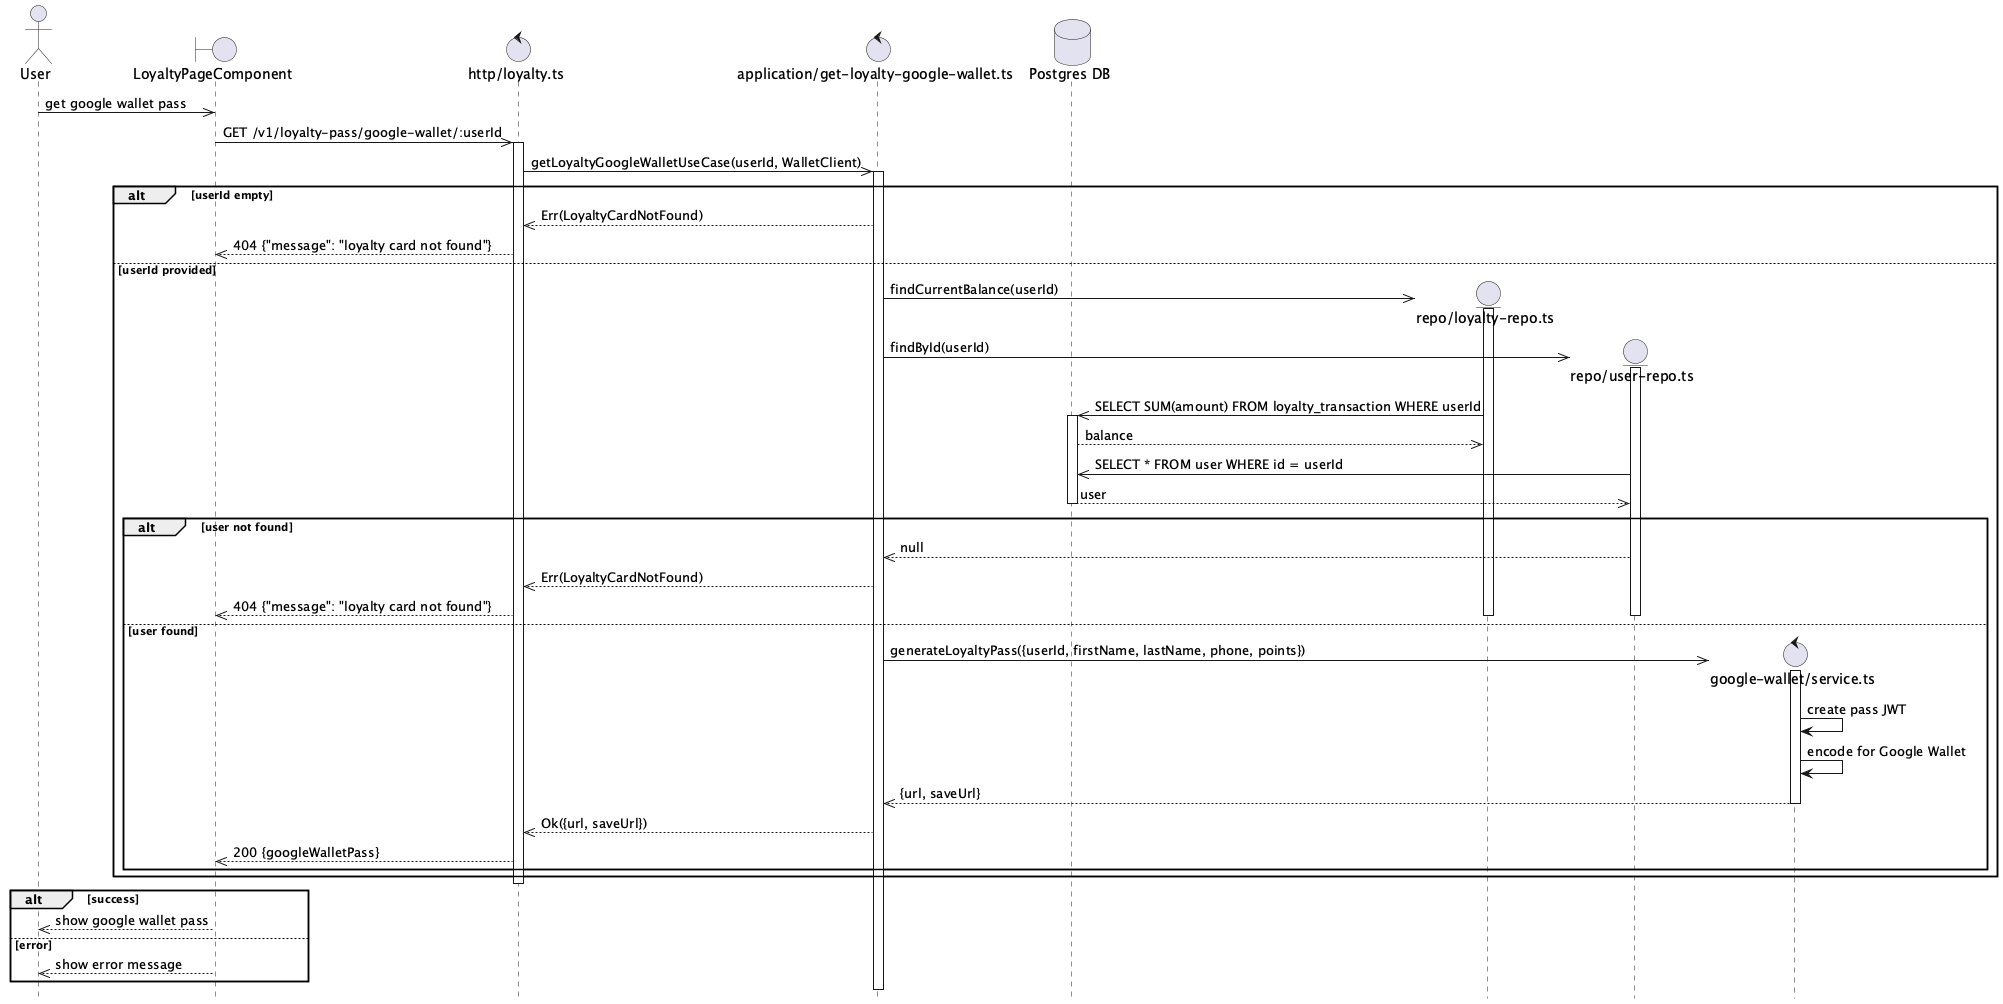

The diagram above was rendered by PlantUML. Its source (embedded in the PNG):
@startuml Loyalty Google Wallet Get Flow
hide footbox

actor User

boundary "LoyaltyPageComponent" as Component
control "http/loyalty.ts" as Http
control "application/get-loyalty-google-wallet.ts" as UseCase

User ->> Component: get google wallet pass

Component ->> Http: GET /v1/loyalty-pass/google-wallet/:userId
activate Http

Http ->> UseCase: getLoyaltyGoogleWalletUseCase(userId, WalletClient)
activate UseCase

alt userId empty
    UseCase -->> Http: Err(LoyaltyCardNotFound)
    Http -->> Component: 404 {"message": "loyalty card not found"}
else userId provided
    database "Postgres DB" as DB
    create entity "repo/loyalty-repo.ts" as LoyaltyRepo
    UseCase ->> LoyaltyRepo: findCurrentBalance(userId)
    activate LoyaltyRepo
    create entity "repo/user-repo.ts" as UserRepo
    UseCase ->> UserRepo: findById(userId)
    activate UserRepo

    LoyaltyRepo ->> DB: SELECT SUM(amount) FROM loyalty_transaction WHERE userId
    activate DB
    DB -->> LoyaltyRepo: balance

    UserRepo ->> DB: SELECT * FROM user WHERE id = userId
    DB -->> UserRepo: user
    deactivate DB

    alt user not found
        UserRepo -->> UseCase: null
        UseCase -->> Http: Err(LoyaltyCardNotFound)
        Http -->> Component: 404 {"message": "loyalty card not found"}
    else user found
        deactivate LoyaltyRepo
        deactivate UserRepo

        create control "google-wallet/service.ts" as WalletService
        UseCase ->> WalletService: generateLoyaltyPass({userId, firstName, lastName, phone, points})
        activate WalletService

        WalletService -> WalletService: create pass JWT
        WalletService -> WalletService: encode for Google Wallet

        WalletService -->> UseCase: {url, saveUrl}
        deactivate WalletService

        UseCase -->> Http: Ok({url, saveUrl})
        Http -->> Component: 200 {googleWalletPass}
    end
end

deactivate Http

alt success
    Component -->> User: show google wallet pass
else error
    Component -->> User: show error message
end

@enduml